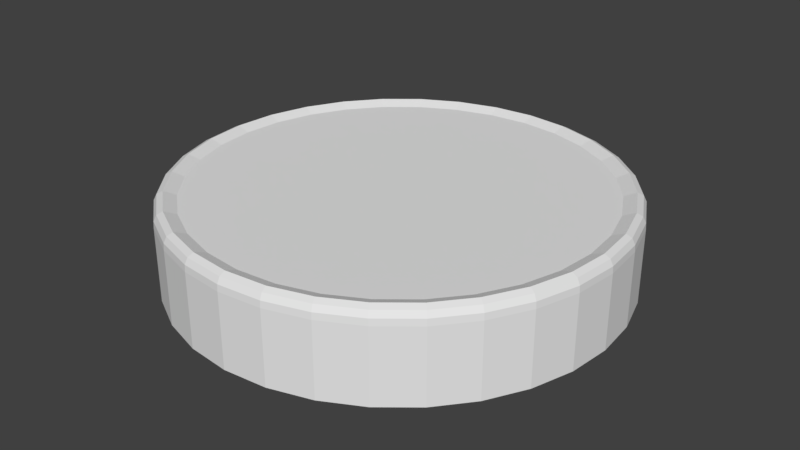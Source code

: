 # Source: RoundButton.blend  (saved by Blender 2.77.0; exported with 4.5.12 LTS)
import bpy
from mathutils import Matrix  # noqa: F401  (used for matrix-valued properties, if any)

bpy.ops.wm.read_factory_settings(use_empty=True)
scene = bpy.context.scene
scene.name = 'Scene'

# ---- collections
col_collection_1 = bpy.data.collections.new('Collection 1'); scene.collection.children.link(col_collection_1)

# ---- world
world_world = bpy.data.worlds.new('World'); scene.world = world_world
world_world.color = (0.05088, 0.05088, 0.05088)
world_world.use_sun_shadow = False
world_world.sun_shadow_jitter_overblur = 0.0
world_world.cycles.sampling_method = 'MANUAL'

# ---- meshes
me_cylinder = bpy.data.meshes.new('Cylinder')
me_cylinder.from_pydata([(0.0, 1.0, -0.2), (0.1951, 0.9808, -0.2), (0.3827, 0.9239, -0.2), (0.5556, 0.8315, -0.2), (0.7071, 0.7071, -0.2), (0.8315, 0.5556, -0.2), (0.9239, 0.3827, -0.2), (0.9808, 0.1951, -0.2), (1.0, 7.55e-08, -0.2), (0.9808, -0.1951, -0.2), (0.9239, -0.3827, -0.2), (0.8315, -0.5556, -0.2), (0.7071, -0.7071, -0.2), (0.5556, -0.8315, -0.2), (0.3827, -0.9239, -0.2), (0.1951, -0.9808, -0.2), (-3.258e-07, -1.0, -0.2), (-0.1951, -0.9808, -0.2), (-0.3827, -0.9239, -0.2), (-0.5556, -0.8315, -0.2), (-0.7071, -0.7071, -0.2), (-0.8315, -0.5556, -0.2), (-0.9239, -0.3827, -0.2), (-0.9808, -0.1951, -0.2), (-1.0, 9.656e-07, -0.2), (-0.9808, 0.1951, -0.2), (-0.9239, 0.3827, -0.2), (-0.8315, 0.5556, -0.2), (-0.7071, 0.7071, -0.2), (-0.5556, 0.8315, -0.2), (-0.3827, 0.9239, -0.2), (-0.1951, 0.9808, -0.2), (-4.934e-08, 0.9038, 0.1775), (0.0, 1.0, 0.13), (-3.134e-08, 0.9588, 0.198), (-1.141e-08, 0.985, 0.185), (-1.63e-09, 0.998, 0.159), (0.1763, 0.8864, 0.1775), (0.1951, 0.9808, 0.13), (0.1871, 0.9404, 0.198), (0.1922, 0.966, 0.185), (0.1947, 0.9788, 0.159), (0.3459, 0.835, 0.1775), (0.3827, 0.9239, 0.13), (0.3669, 0.8858, 0.198), (0.3769, 0.91, 0.185), (0.3819, 0.922, 0.159), (0.5021, 0.7515, 0.1775), (0.5556, 0.8315, 0.13), (0.5327, 0.7972, 0.198), (0.5472, 0.819, 0.185), (0.5545, 0.8298, 0.159), (0.6391, 0.6391, 0.1775), (0.7071, 0.7071, 0.13), (0.678, 0.678, 0.198), (0.6965, 0.6965, 0.185), (0.7057, 0.7057, 0.159), (0.7515, 0.5021, 0.1775), (0.8315, 0.5556, 0.13), (0.7972, 0.5327, 0.198), (0.819, 0.5472, 0.185), (0.8298, 0.5545, 0.159), (0.835, 0.3459, 0.1775), (0.9239, 0.3827, 0.13), (0.8858, 0.3669, 0.198), (0.91, 0.3769, 0.185), (0.922, 0.3819, 0.159), (0.8864, 0.1763, 0.1775), (0.9808, 0.1951, 0.13), (0.9404, 0.1871, 0.198), (0.966, 0.1922, 0.185), (0.9788, 0.1947, 0.159), (0.9038, 6.086e-08, 0.1775), (1.0, 7.55e-08, 0.13), (0.9588, 6.289e-08, 0.198), (0.985, 7.101e-08, 0.185), (0.998, 7.497e-08, 0.159), (0.8864, -0.1763, 0.1775), (0.9808, -0.1951, 0.13), (0.9404, -0.1871, 0.198), (0.966, -0.1922, 0.185), (0.9788, -0.1947, 0.159), (0.835, -0.3459, 0.1775), (0.9239, -0.3827, 0.13), (0.8858, -0.3669, 0.198), (0.91, -0.3769, 0.185), (0.922, -0.3819, 0.159), (0.7515, -0.5021, 0.1775), (0.8315, -0.5556, 0.13), (0.7972, -0.5327, 0.198), (0.819, -0.5472, 0.185), (0.8298, -0.5545, 0.159), (0.6391, -0.6391, 0.1775), (0.7071, -0.7071, 0.13), (0.678, -0.678, 0.198), (0.6965, -0.6965, 0.185), (0.7057, -0.7057, 0.159), (0.5021, -0.7515, 0.1775), (0.5556, -0.8315, 0.13), (0.5327, -0.7972, 0.198), (0.5472, -0.819, 0.185), (0.5545, -0.8298, 0.159), (0.3459, -0.835, 0.1775), (0.3827, -0.9239, 0.13), (0.3669, -0.8858, 0.198), (0.3769, -0.91, 0.185), (0.3819, -0.922, 0.159), (0.1763, -0.8864, 0.1775), (0.1951, -0.9808, 0.13), (0.1871, -0.9404, 0.198), (0.1922, -0.966, 0.185), (0.1947, -0.9788, 0.159), (-2.725e-07, -0.9038, 0.1775), (-3.258e-07, -1.0, 0.13), (-3.008e-07, -0.9588, 0.198), (-3.165e-07, -0.985, 0.185), (-3.244e-07, -0.998, 0.159), (-0.1763, -0.8864, 0.1775), (-0.1951, -0.9808, 0.13), (-0.1871, -0.9404, 0.198), (-0.1922, -0.966, 0.185), (-0.1947, -0.9788, 0.159), (-0.3459, -0.835, 0.1775), (-0.3827, -0.9239, 0.13), (-0.3669, -0.8858, 0.198), (-0.3769, -0.91, 0.185), (-0.3819, -0.922, 0.159), (-0.5021, -0.7515, 0.1775), (-0.5556, -0.8315, 0.13), (-0.5327, -0.7972, 0.198), (-0.5472, -0.819, 0.185), (-0.5545, -0.8298, 0.159), (-0.6391, -0.6391, 0.1775), (-0.7071, -0.7071, 0.13), (-0.678, -0.678, 0.198), (-0.6965, -0.6965, 0.185), (-0.7057, -0.7057, 0.159), (-0.7515, -0.5021, 0.1775), (-0.8315, -0.5556, 0.13), (-0.7972, -0.5327, 0.198), (-0.819, -0.5472, 0.185), (-0.8298, -0.5545, 0.159), (-0.835, -0.3459, 0.1775), (-0.9239, -0.3827, 0.13), (-0.8858, -0.3669, 0.198), (-0.91, -0.3769, 0.185), (-0.922, -0.3819, 0.159), (-0.8864, -0.1763, 0.1775), (-0.9808, -0.1951, 0.13), (-0.9404, -0.1871, 0.198), (-0.966, -0.1922, 0.185), (-0.9788, -0.1947, 0.159), (-0.9038, 8.227e-07, 0.1775), (-1.0, 9.656e-07, 0.13), (-0.9588, 8.907e-07, 0.198), (-0.985, 9.382e-07, 0.185), (-0.998, 9.619e-07, 0.159), (-0.8864, 0.1763, 0.1775), (-0.9808, 0.1951, 0.13), (-0.9404, 0.1871, 0.198), (-0.966, 0.1922, 0.185), (-0.9788, 0.1947, 0.159), (-0.835, 0.3459, 0.1775), (-0.9239, 0.3827, 0.13), (-0.8858, 0.3669, 0.198), (-0.91, 0.3769, 0.185), (-0.922, 0.3819, 0.159), (-0.7515, 0.5021, 0.1775), (-0.8315, 0.5556, 0.13), (-0.7972, 0.5327, 0.198), (-0.819, 0.5472, 0.185), (-0.8298, 0.5545, 0.159), (-0.6391, 0.6391, 0.1775), (-0.7071, 0.7071, 0.13), (-0.678, 0.678, 0.198), (-0.6965, 0.6965, 0.185), (-0.7057, 0.7057, 0.159), (-0.5021, 0.7515, 0.1775), (-0.5556, 0.8315, 0.13), (-0.5327, 0.7972, 0.198), (-0.5472, 0.819, 0.185), (-0.5545, 0.8298, 0.159), (-0.3459, 0.835, 0.1775), (-0.3827, 0.9239, 0.13), (-0.3669, 0.8858, 0.198), (-0.3769, 0.91, 0.185), (-0.3819, 0.922, 0.159), (-0.1763, 0.8864, 0.1775), (-0.1951, 0.9808, 0.13), (-0.1871, 0.9404, 0.198), (-0.1922, 0.966, 0.185), (-0.1947, 0.9788, 0.159)], [], [(31, 188, 33, 0), (2, 43, 48, 3), (3, 48, 53, 4), (4, 53, 58, 5), (5, 58, 63, 6), (6, 63, 68, 7), (7, 68, 73, 8), (8, 73, 78, 9), (9, 78, 83, 10), (10, 83, 88, 11), (11, 88, 93, 12), (12, 93, 98, 13), (13, 98, 103, 14), (14, 103, 108, 15), (15, 108, 113, 16), (16, 113, 118, 17), (17, 118, 123, 18), (18, 123, 128, 19), (19, 128, 133, 20), (20, 133, 138, 21), (21, 138, 143, 22), (22, 143, 148, 23), (23, 148, 153, 24), (24, 153, 158, 25), (25, 158, 163, 26), (26, 163, 168, 27), (27, 168, 173, 28), (28, 173, 178, 29), (29, 178, 183, 30), (30, 183, 188, 31), (1, 38, 43, 2), (37, 32, 187, 182, 177, 172, 167, 162, 157, 152, 147, 142, 137, 132, 127, 122, 117, 112, 107, 102, 97, 92, 87, 82, 77, 72, 67, 62, 57, 52, 47, 42), (0, 1, 2, 3, 4, 5, 6, 7, 8, 9, 10, 11, 12, 13, 14, 15, 16, 17, 18, 19, 20, 21, 22, 23, 24, 25, 26, 27, 28, 29, 30, 31), (38, 33, 36, 41), (41, 36, 35, 40), (40, 35, 34, 39), (39, 34, 32, 37), (43, 38, 41, 46), (46, 41, 40, 45), (45, 40, 39, 44), (44, 39, 37, 42), (48, 43, 46, 51), (51, 46, 45, 50), (50, 45, 44, 49), (49, 44, 42, 47), (53, 48, 51, 56), (56, 51, 50, 55), (55, 50, 49, 54), (54, 49, 47, 52), (58, 53, 56, 61), (61, 56, 55, 60), (60, 55, 54, 59), (59, 54, 52, 57), (63, 58, 61, 66), (66, 61, 60, 65), (65, 60, 59, 64), (64, 59, 57, 62), (68, 63, 66, 71), (71, 66, 65, 70), (70, 65, 64, 69), (69, 64, 62, 67), (73, 68, 71, 76), (76, 71, 70, 75), (75, 70, 69, 74), (74, 69, 67, 72), (78, 73, 76, 81), (81, 76, 75, 80), (80, 75, 74, 79), (79, 74, 72, 77), (83, 78, 81, 86), (86, 81, 80, 85), (85, 80, 79, 84), (84, 79, 77, 82), (88, 83, 86, 91), (91, 86, 85, 90), (90, 85, 84, 89), (89, 84, 82, 87), (93, 88, 91, 96), (96, 91, 90, 95), (95, 90, 89, 94), (94, 89, 87, 92), (98, 93, 96, 101), (101, 96, 95, 100), (100, 95, 94, 99), (99, 94, 92, 97), (103, 98, 101, 106), (106, 101, 100, 105), (105, 100, 99, 104), (104, 99, 97, 102), (108, 103, 106, 111), (111, 106, 105, 110), (110, 105, 104, 109), (109, 104, 102, 107), (113, 108, 111, 116), (116, 111, 110, 115), (115, 110, 109, 114), (114, 109, 107, 112), (118, 113, 116, 121), (121, 116, 115, 120), (120, 115, 114, 119), (119, 114, 112, 117), (123, 118, 121, 126), (126, 121, 120, 125), (125, 120, 119, 124), (124, 119, 117, 122), (128, 123, 126, 131), (131, 126, 125, 130), (130, 125, 124, 129), (129, 124, 122, 127), (133, 128, 131, 136), (136, 131, 130, 135), (135, 130, 129, 134), (134, 129, 127, 132), (138, 133, 136, 141), (141, 136, 135, 140), (140, 135, 134, 139), (139, 134, 132, 137), (143, 138, 141, 146), (146, 141, 140, 145), (145, 140, 139, 144), (144, 139, 137, 142), (148, 143, 146, 151), (151, 146, 145, 150), (150, 145, 144, 149), (149, 144, 142, 147), (153, 148, 151, 156), (156, 151, 150, 155), (155, 150, 149, 154), (154, 149, 147, 152), (158, 153, 156, 161), (161, 156, 155, 160), (160, 155, 154, 159), (159, 154, 152, 157), (163, 158, 161, 166), (166, 161, 160, 165), (165, 160, 159, 164), (164, 159, 157, 162), (168, 163, 166, 171), (171, 166, 165, 170), (170, 165, 164, 169), (169, 164, 162, 167), (173, 168, 171, 176), (176, 171, 170, 175), (175, 170, 169, 174), (174, 169, 167, 172), (178, 173, 176, 181), (181, 176, 175, 180), (180, 175, 174, 179), (179, 174, 172, 177), (183, 178, 181, 186), (186, 181, 180, 185), (185, 180, 179, 184), (184, 179, 177, 182), (188, 183, 186, 191), (191, 186, 185, 190), (190, 185, 184, 189), (189, 184, 182, 187), (33, 188, 191, 36), (36, 191, 190, 35), (35, 190, 189, 34), (34, 189, 187, 32), (0, 33, 38, 1)])
_uv = me_cylinder.uv_layers.new(name='UVMap')
_uv.uv.foreach_set('vector', [0.4025, 0.9904, 0.4025, 0.9904, 0.5, 1.0, 0.5, 1.0, 0.6913, 0.9619, 0.6913, 0.9619, 0.7778, 0.9157, 0.7778, 0.9157, 0.7778, 0.9157, 0.7778, 0.9157, 0.8536, 0.8536, 0.8536, 0.8536, 0.8536, 0.8536, 0.8536, 0.8536, 0.9157, 0.7778, 0.9157, 0.7778, 0.9157, 0.7778, 0.9157, 0.7778, 0.9619, 0.6913, 0.9619, 0.6913, 0.9619, 0.6913, 0.9619, 0.6913, 0.9904, 0.5975, 0.9904, 0.5975, 0.9904, 0.5975, 0.9904, 0.5975, 1.0, 0.5, 1.0, 0.5, 1.0, 0.5, 1.0, 0.5, 0.9904, 0.4025, 0.9904, 0.4025, 0.9904, 0.4025, 0.9904, 0.4025, 0.9619, 0.3087, 0.9619, 0.3087, 0.9619, 0.3087, 0.9619, 0.3087, 0.9157, 0.2222, 0.9157, 0.2222, 0.9157, 0.2222, 0.9157, 0.2222, 0.8536, 0.1464, 0.8536, 0.1464, 0.8536, 0.1464, 0.8536, 0.1464, 0.7778, 0.08427, 0.7778, 0.08427, 0.7778, 0.08427, 0.7778, 0.08427, 0.6913, 0.03806, 0.6913, 0.03806, 0.6913, 0.03806, 0.6913, 0.03806, 0.5975, 0.009607, 0.5975, 0.009607, 0.5975, 0.009607, 0.5975, 0.009607, 0.5, 0.0, 0.5, 0.0, 0.5, 0.0, 0.5, 0.0, 0.4025, 0.009607, 0.4025, 0.009607, 0.4025, 0.009607, 0.4025, 0.009607, 0.3087, 0.03806, 0.3087, 0.03806, 0.3087, 0.03806, 0.3087, 0.03806, 0.2222, 0.08427, 0.2222, 0.08427, 0.2222, 0.08427, 0.2222, 0.08427, 0.1464, 0.1464, 0.1464, 0.1464, 0.1464, 0.1464, 0.1464, 0.1464, 0.08427, 0.2222, 0.08427, 0.2222, 0.08427, 0.2222, 0.08427, 0.2222, 0.03806, 0.3087, 0.03806, 0.3087, 0.03806, 0.3087, 0.03806, 0.3087, 0.009607, 0.4025, 0.009607, 0.4025, 0.009607, 0.4025, 0.009607, 0.4025, 0.0, 0.5, 0.0, 0.5, 0.0, 0.5, 0.0, 0.5, 0.009607, 0.5975, 0.009607, 0.5975, 0.009607, 0.5975, 0.009607, 0.5975, 0.03806, 0.6913, 0.03806, 0.6913, 0.03806, 0.6913, 0.03806, 0.6913, 0.08427, 0.7778, 0.08427, 0.7778, 0.08427, 0.7778, 0.08427, 0.7778, 0.1464, 0.8536, 0.1464, 0.8536, 0.1464, 0.8536, 0.1464, 0.8536, 0.2222, 0.9157, 0.2222, 0.9157, 0.2222, 0.9157, 0.2222, 0.9157, 0.3087, 0.9619, 0.3087, 0.9619, 0.3087, 0.9619, 0.3087, 0.9619, 0.4025, 0.9904, 0.4025, 0.9904, 0.5975, 0.9904, 0.5975, 0.9904, 0.6913, 0.9619, 0.6913, 0.9619, 0.5882, 0.9432, 0.5, 0.9519, 0.4118, 0.9432, 0.3271, 0.9175, 0.2489, 0.8757, 0.1805, 0.8195, 0.1243, 0.7511, 0.08251, 0.6729, 0.05679, 0.5882, 0.04811, 0.5, 0.05679, 0.4118, 0.08251, 0.3271, 0.1243, 0.2489, 0.1805, 0.1805, 0.2489, 0.1243, 0.3271, 0.08251, 0.4118, 0.05679, 0.5, 0.04811, 0.5882, 0.05679, 0.6729, 0.08251, 0.7511, 0.1243, 0.8195, 0.1805, 0.8757, 0.2489, 0.9175, 0.3271, 0.9432, 0.4118, 0.9519, 0.5, 0.9432, 0.5882, 0.9175, 0.6729, 0.8757, 0.7511, 0.8195, 0.8195, 0.7511, 0.8757, 0.6729, 0.9175, 0.5, 1.0, 0.5975, 0.9904, 0.6913, 0.9619, 0.7778, 0.9157, 0.8536, 0.8536, 0.9157, 0.7778, 0.9619, 0.6913, 0.9904, 0.5975, 1.0, 0.5, 0.9904, 0.4025, 0.9619, 0.3087, 0.9157, 0.2222, 0.8536, 0.1464, 0.7778, 0.08427, 0.6913, 0.03806, 0.5975, 0.009607, 0.5, 0.0, 0.4025, 0.009607, 0.3087, 0.03806, 0.2222, 0.08427, 0.1464, 0.1464, 0.08427, 0.2222, 0.03806, 0.3087, 0.009607, 0.4025, 0.0, 0.5, 0.009607, 0.5975, 0.03806, 0.6913, 0.08427, 0.7778, 0.1464, 0.8536, 0.2222, 0.9157, 0.3087, 0.9619, 0.4025, 0.9904, 0.5975, 0.9904, 0.5, 1.0, 0.5, 0.999, 0.5974, 0.9894, 0.5974, 0.9894, 0.5, 0.999, 0.5, 0.9925, 0.5961, 0.983, 0.5961, 0.983, 0.5, 0.9925, 0.5, 0.9794, 0.5935, 0.9702, 0.5935, 0.9702, 0.5, 0.9794, 0.5, 0.9519, 0.5882, 0.9432, 0.6913, 0.9619, 0.5975, 0.9904, 0.5974, 0.9894, 0.691, 0.961, 0.691, 0.961, 0.5974, 0.9894, 0.5961, 0.983, 0.6885, 0.955, 0.6885, 0.955, 0.5961, 0.983, 0.5935, 0.9702, 0.6835, 0.9429, 0.6835, 0.9429, 0.5935, 0.9702, 0.5882, 0.9432, 0.6729, 0.9175, 0.7778, 0.9157, 0.6913, 0.9619, 0.691, 0.961, 0.7772, 0.9149, 0.7772, 0.9149, 0.691, 0.961, 0.6885, 0.955, 0.7736, 0.9095, 0.7736, 0.9095, 0.6885, 0.955, 0.6835, 0.9429, 0.7663, 0.8986, 0.7663, 0.8986, 0.6835, 0.9429, 0.6729, 0.9175, 0.7511, 0.8757, 0.8536, 0.8536, 0.7778, 0.9157, 0.7772, 0.9149, 0.8529, 0.8529, 0.8529, 0.8529, 0.7772, 0.9149, 0.7736, 0.9095, 0.8482, 0.8482, 0.8482, 0.8482, 0.7736, 0.9095, 0.7663, 0.8986, 0.839, 0.839, 0.839, 0.839, 0.7663, 0.8986, 0.7511, 0.8757, 0.8195, 0.8195, 0.9157, 0.7778, 0.8536, 0.8536, 0.8529, 0.8529, 0.9149, 0.7772, 0.9149, 0.7772, 0.8529, 0.8529, 0.8482, 0.8482, 0.9095, 0.7736, 0.9095, 0.7736, 0.8482, 0.8482, 0.839, 0.839, 0.8986, 0.7663, 0.8986, 0.7663, 0.839, 0.839, 0.8195, 0.8195, 0.8757, 0.7511, 0.9619, 0.6913, 0.9157, 0.7778, 0.9149, 0.7772, 0.961, 0.691, 0.961, 0.691, 0.9149, 0.7772, 0.9095, 0.7736, 0.955, 0.6885, 0.955, 0.6885, 0.9095, 0.7736, 0.8986, 0.7663, 0.9429, 0.6835, 0.9429, 0.6835, 0.8986, 0.7663, 0.8757, 0.7511, 0.9175, 0.6729, 0.9904, 0.5975, 0.9619, 0.6913, 0.961, 0.691, 0.9894, 0.5974, 0.9894, 0.5974, 0.961, 0.691, 0.955, 0.6885, 0.983, 0.5961, 0.983, 0.5961, 0.955, 0.6885, 0.9429, 0.6835, 0.9702, 0.5935, 0.9702, 0.5935, 0.9429, 0.6835, 0.9175, 0.6729, 0.9432, 0.5882, 1.0, 0.5, 0.9904, 0.5975, 0.9894, 0.5974, 0.999, 0.5, 0.999, 0.5, 0.9894, 0.5974, 0.983, 0.5961, 0.9925, 0.5, 0.9925, 0.5, 0.983, 0.5961, 0.9702, 0.5935, 0.9794, 0.5, 0.9794, 0.5, 0.9702, 0.5935, 0.9432, 0.5882, 0.9519, 0.5, 0.9904, 0.4025, 1.0, 0.5, 0.999, 0.5, 0.9894, 0.4026, 0.9894, 0.4026, 0.999, 0.5, 0.9925, 0.5, 0.983, 0.4039, 0.983, 0.4039, 0.9925, 0.5, 0.9794, 0.5, 0.9702, 0.4065, 0.9702, 0.4065, 0.9794, 0.5, 0.9519, 0.5, 0.9432, 0.4118, 0.9619, 0.3087, 0.9904, 0.4025, 0.9894, 0.4026, 0.961, 0.309, 0.961, 0.309, 0.9894, 0.4026, 0.983, 0.4039, 0.955, 0.3115, 0.955, 0.3115, 0.983, 0.4039, 0.9702, 0.4065, 0.9429, 0.3165, 0.9429, 0.3165, 0.9702, 0.4065, 0.9432, 0.4118, 0.9175, 0.3271, 0.9157, 0.2222, 0.9619, 0.3087, 0.961, 0.309, 0.9149, 0.2228, 0.9149, 0.2228, 0.961, 0.309, 0.955, 0.3115, 0.9095, 0.2264, 0.9095, 0.2264, 0.955, 0.3115, 0.9429, 0.3165, 0.8986, 0.2337, 0.8986, 0.2337, 0.9429, 0.3165, 0.9175, 0.3271, 0.8757, 0.2489, 0.8536, 0.1464, 0.9157, 0.2222, 0.9149, 0.2228, 0.8529, 0.1471, 0.8529, 0.1471, 0.9149, 0.2228, 0.9095, 0.2264, 0.8482, 0.1518, 0.8482, 0.1518, 0.9095, 0.2264, 0.8986, 0.2337, 0.839, 0.161, 0.839, 0.161, 0.8986, 0.2337, 0.8757, 0.2489, 0.8195, 0.1805, 0.7778, 0.08427, 0.8536, 0.1464, 0.8529, 0.1471, 0.7772, 0.08509, 0.7772, 0.08509, 0.8529, 0.1471, 0.8482, 0.1518, 0.7736, 0.09052, 0.7736, 0.09052, 0.8482, 0.1518, 0.839, 0.161, 0.7663, 0.1014, 0.7663, 0.1014, 0.839, 0.161, 0.8195, 0.1805, 0.7511, 0.1243, 0.6913, 0.03806, 0.7778, 0.08427, 0.7772, 0.08509, 0.691, 0.03898, 0.691, 0.03898, 0.7772, 0.08509, 0.7736, 0.09052, 0.6885, 0.04501, 0.6885, 0.04501, 0.7736, 0.09052, 0.7663, 0.1014, 0.6835, 0.05709, 0.6835, 0.05709, 0.7663, 0.1014, 0.7511, 0.1243, 0.6729, 0.08251, 0.5975, 0.009607, 0.6913, 0.03806, 0.691, 0.03898, 0.5974, 0.01058, 0.5974, 0.01058, 0.691, 0.03898, 0.6885, 0.04501, 0.5961, 0.01699, 0.5961, 0.01699, 0.6885, 0.04501, 0.6835, 0.05709, 0.5935, 0.02981, 0.5935, 0.02981, 0.6835, 0.05709, 0.6729, 0.08251, 0.5882, 0.05679, 0.5, 0.0, 0.5975, 0.009607, 0.5974, 0.01058, 0.5, 0.0009922, 0.5, 0.0009922, 0.5974, 0.01058, 0.5961, 0.01699, 0.5, 0.007523, 0.5, 0.007523, 0.5961, 0.01699, 0.5935, 0.02981, 0.5, 0.02059, 0.5, 0.02059, 0.5935, 0.02981, 0.5882, 0.05679, 0.5, 0.04811, 0.4025, 0.009607, 0.5, 0.0, 0.5, 0.0009922, 0.4026, 0.01058, 0.4026, 0.01058, 0.5, 0.0009922, 0.5, 0.007523, 0.4039, 0.01699, 0.4039, 0.01699, 0.5, 0.007523, 0.5, 0.02059, 0.4065, 0.02981, 0.4065, 0.02981, 0.5, 0.02059, 0.5, 0.04811, 0.4118, 0.05679, 0.3087, 0.03806, 0.4025, 0.009607, 0.4026, 0.01058, 0.309, 0.03898, 0.309, 0.03898, 0.4026, 0.01058, 0.4039, 0.01699, 0.3115, 0.04501, 0.3115, 0.04501, 0.4039, 0.01699, 0.4065, 0.02981, 0.3165, 0.05709, 0.3165, 0.05709, 0.4065, 0.02981, 0.4118, 0.05679, 0.3271, 0.08251, 0.2222, 0.08427, 0.3087, 0.03806, 0.309, 0.03898, 0.2228, 0.08509, 0.2228, 0.08509, 0.309, 0.03898, 0.3115, 0.04501, 0.2264, 0.09052, 0.2264, 0.09052, 0.3115, 0.04501, 0.3165, 0.05709, 0.2337, 0.1014, 0.2337, 0.1014, 0.3165, 0.05709, 0.3271, 0.08251, 0.2489, 0.1243, 0.1464, 0.1464, 0.2222, 0.08427, 0.2228, 0.08509, 0.1471, 0.1471, 0.1471, 0.1471, 0.2228, 0.08509, 0.2264, 0.09052, 0.1518, 0.1518, 0.1518, 0.1518, 0.2264, 0.09052, 0.2337, 0.1014, 0.161, 0.161, 0.161, 0.161, 0.2337, 0.1014, 0.2489, 0.1243, 0.1805, 0.1805, 0.08427, 0.2222, 0.1464, 0.1464, 0.1471, 0.1471, 0.08509, 0.2228, 0.08509, 0.2228, 0.1471, 0.1471, 0.1518, 0.1518, 0.09052, 0.2264, 0.09052, 0.2264, 0.1518, 0.1518, 0.161, 0.161, 0.1014, 0.2337, 0.1014, 0.2337, 0.161, 0.161, 0.1805, 0.1805, 0.1243, 0.2489, 0.03806, 0.3087, 0.08427, 0.2222, 0.08509, 0.2228, 0.03898, 0.309, 0.03898, 0.309, 0.08509, 0.2228, 0.09052, 0.2264, 0.04501, 0.3115, 0.04501, 0.3115, 0.09052, 0.2264, 0.1014, 0.2337, 0.05709, 0.3165, 0.05709, 0.3165, 0.1014, 0.2337, 0.1243, 0.2489, 0.08251, 0.3271, 0.009607, 0.4025, 0.03806, 0.3087, 0.03898, 0.309, 0.01058, 0.4026, 0.01058, 0.4026, 0.03898, 0.309, 0.04501, 0.3115, 0.01699, 0.4039, 0.01699, 0.4039, 0.04501, 0.3115, 0.05709, 0.3165, 0.02981, 0.4065, 0.02981, 0.4065, 0.05709, 0.3165, 0.08251, 0.3271, 0.05679, 0.4118, 0.0, 0.5, 0.009607, 0.4025, 0.01058, 0.4026, 0.0009923, 0.5, 0.0009923, 0.5, 0.01058, 0.4026, 0.01699, 0.4039, 0.007523, 0.5, 0.007523, 0.5, 0.01699, 0.4039, 0.02981, 0.4065, 0.02059, 0.5, 0.02059, 0.5, 0.02981, 0.4065, 0.05679, 0.4118, 0.04811, 0.5, 0.009607, 0.5975, 0.0, 0.5, 0.0009923, 0.5, 0.01058, 0.5974, 0.01058, 0.5974, 0.0009923, 0.5, 0.007523, 0.5, 0.01699, 0.5961, 0.01699, 0.5961, 0.007523, 0.5, 0.02059, 0.5, 0.02981, 0.5935, 0.02981, 0.5935, 0.02059, 0.5, 0.04811, 0.5, 0.05679, 0.5882, 0.03806, 0.6913, 0.009607, 0.5975, 0.01058, 0.5974, 0.03898, 0.691, 0.03898, 0.691, 0.01058, 0.5974, 0.01699, 0.5961, 0.04501, 0.6885, 0.04501, 0.6885, 0.01699, 0.5961, 0.02981, 0.5935, 0.05709, 0.6835, 0.05709, 0.6835, 0.02981, 0.5935, 0.05679, 0.5882, 0.08251, 0.6729, 0.08427, 0.7778, 0.03806, 0.6913, 0.03898, 0.691, 0.08509, 0.7772, 0.08509, 0.7772, 0.03898, 0.691, 0.04501, 0.6885, 0.09052, 0.7736, 0.09052, 0.7736, 0.04501, 0.6885, 0.05709, 0.6835, 0.1014, 0.7663, 0.1014, 0.7663, 0.05709, 0.6835, 0.08251, 0.6729, 0.1243, 0.7511, 0.1464, 0.8536, 0.08427, 0.7778, 0.08509, 0.7772, 0.1471, 0.8529, 0.1471, 0.8529, 0.08509, 0.7772, 0.09052, 0.7736, 0.1518, 0.8482, 0.1518, 0.8482, 0.09052, 0.7736, 0.1014, 0.7663, 0.161, 0.839, 0.161, 0.839, 0.1014, 0.7663, 0.1243, 0.7511, 0.1805, 0.8195, 0.2222, 0.9157, 0.1464, 0.8536, 0.1471, 0.8529, 0.2228, 0.9149, 0.2228, 0.9149, 0.1471, 0.8529, 0.1518, 0.8482, 0.2264, 0.9095, 0.2264, 0.9095, 0.1518, 0.8482, 0.161, 0.839, 0.2337, 0.8986, 0.2337, 0.8986, 0.161, 0.839, 0.1805, 0.8195, 0.2489, 0.8757, 0.3087, 0.9619, 0.2222, 0.9157, 0.2228, 0.9149, 0.309, 0.961, 0.309, 0.961, 0.2228, 0.9149, 0.2264, 0.9095, 0.3115, 0.955, 0.3115, 0.955, 0.2264, 0.9095, 0.2337, 0.8986, 0.3165, 0.9429, 0.3165, 0.9429, 0.2337, 0.8986, 0.2489, 0.8757, 0.3271, 0.9175, 0.4025, 0.9904, 0.3087, 0.9619, 0.309, 0.961, 0.4026, 0.9894, 0.4026, 0.9894, 0.309, 0.961, 0.3115, 0.955, 0.4039, 0.983, 0.4039, 0.983, 0.3115, 0.955, 0.3165, 0.9429, 0.4065, 0.9702, 0.4065, 0.9702, 0.3165, 0.9429, 0.3271, 0.9175, 0.4118, 0.9432, 0.5, 1.0, 0.4025, 0.9904, 0.4026, 0.9894, 0.5, 0.999, 0.5, 0.999, 0.4026, 0.9894, 0.4039, 0.983, 0.5, 0.9925, 0.5, 0.9925, 0.4039, 0.983, 0.4065, 0.9702, 0.5, 0.9794, 0.5, 0.9794, 0.4065, 0.9702, 0.4118, 0.9432, 0.5, 0.9519, 0.5, 1.0, 0.5, 1.0, 0.5975, 0.9904, 0.5975, 0.9904])
me_cylinder.use_remesh_preserve_volume = False
me_cylinder.use_remesh_preserve_attributes = False
me_cylinder.use_mirror_vertex_groups = False
me_cylinder.update()

# ---- objects
ob_cylinder = bpy.data.objects.new('Cylinder', me_cylinder)

# ---- transforms, parenting, visibility, modifiers, constraints
ob_cylinder.location = (0.0, 0.0, 0.0)
ob_cylinder.lineart.crease_threshold = 0.0

# ---- collection membership
col_collection_1.objects.link(ob_cylinder)

# ---- scene / render settings (as saved in the file)
scene.frame_start = 1; scene.frame_end = 250; scene.frame_set(1)
scene.render.engine = 'BLENDER_EEVEE_NEXT'
scene.render.resolution_percentage = 50
scene.render.dither_intensity = 0.0
scene.cycles.use_denoising = False
scene.cycles.samples = 128
scene.cycles.sampling_pattern = 'TABULATED_SOBOL'
scene.cycles.light_sampling_threshold = 0.0
scene.cycles.use_adaptive_sampling = False
scene.cycles.use_light_tree = False
scene.cycles.blur_glossy = 0.0
scene.cycles.sample_clamp_indirect = 0.0
scene.view_settings.view_transform = 'Standard'
bpy.context.view_layer.update()

# ---- added for rendering (the .blend has no active camera and no usable light): camera, sun
cam_auto = bpy.data.cameras.new('AutoCamera')
cam_auto.lens = 50.0
cam_auto.sensor_width = 36.0
cam_auto.clip_end = 1000.0
ob_auto_camera = bpy.data.objects.new('AutoCamera', cam_auto)
scene.collection.objects.link(ob_auto_camera)
ob_auto_camera.location = (2.64271, -3.17126, 2.11318)
ob_auto_camera.rotation_euler = (1.09748, -7.21219e-08, 0.694738)
scene.camera = ob_auto_camera
light_auto_sun = bpy.data.lights.new('AutoSun', 'SUN')
light_auto_sun.energy = 3.0
light_auto_sun.angle = 0.0523599
ob_auto_sun = bpy.data.objects.new('AutoSun', light_auto_sun)
scene.collection.objects.link(ob_auto_sun)
ob_auto_sun.rotation_euler = (0.872665, 0.174533, 0.523599)
bpy.context.view_layer.update()
